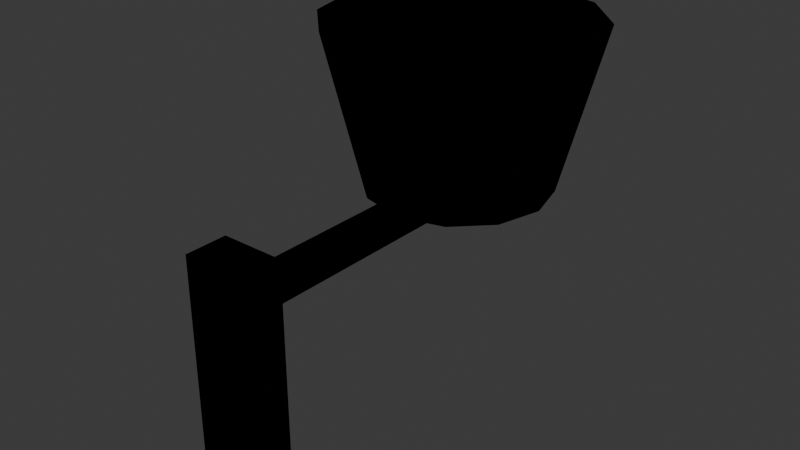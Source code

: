 # Source: BED_Ilum_Parede_v01.blend  (saved by Blender 4.2.66; exported with 4.5.12 LTS)
import bpy
from mathutils import Matrix  # noqa: F401  (used for matrix-valued properties, if any)

bpy.ops.wm.read_factory_settings(use_empty=True)
scene = bpy.context.scene
scene.name = 'Scene'

# ---- collections
col_collection = bpy.data.collections.new('Collection'); scene.collection.children.link(col_collection)
col_bed_ilum_parede_v01 = bpy.data.collections.new('BED_Ilum_Parede_v01'); scene.collection.children.link(col_bed_ilum_parede_v01)

# ---- materials (node trees are filled in below, after node groups)
mat_polyroom_pbr = bpy.data.materials.new('Polyroom_PBR')

# ---- material node trees
mat_polyroom_pbr.use_nodes = True; mat_polyroom_pbr.node_tree.nodes.clear()
_N = mat_polyroom_pbr.node_tree.nodes; _L = mat_polyroom_pbr.node_tree.links
n0 = _N.new('ShaderNodeOutputMaterial'); n0.name = 'Material Output'; n0.location = (0, 0)
n1 = _N.new('ShaderNodeBsdfPrincipled'); n1.name = 'Principled BSDF'; n1.location = (0, 0)
n2 = _N.new('ShaderNodeVertexColor'); n2.name = 'Color Attribute'; n2.location = (0, 0)
n2.layer_name = 'Color'
_L.new(n2.outputs[0], n1.inputs[0])
n0.is_active_output = True

# ---- world
world_world = bpy.data.worlds.new('World'); scene.world = world_world
world_world.use_nodes = True; world_world.node_tree.nodes.clear()
_N = world_world.node_tree.nodes; _L = world_world.node_tree.links
n0 = _N.new('ShaderNodeOutputWorld'); n0.name = 'World Output'; n0.location = (300, 300)
n1 = _N.new('ShaderNodeBackground'); n1.name = 'Background'; n1.location = (10, 300)
n1.inputs[0].default_value = (0.05088, 0.05088, 0.05088, 1.0)
_L.new(n1.outputs[0], n0.inputs[0])
n0.is_active_output = True
world_world.color = (0.05088, 0.05088, 0.05088)
world_world.sun_shadow_jitter_overblur = 0.0

# ---- meshes
me_bed_ilum_parede_v01 = bpy.data.meshes.new('BED_Ilum_Parede_v01')
me_bed_ilum_parede_v01.from_pydata([(-0.03, -0.02, 0.0), (-0.03, -0.02, 0.22), (-0.03, 0.02, 0.0), (-0.03, 0.02, 0.22), (0.03, -0.02, 0.0), (0.03, -0.02, 0.22), (0.03, 0.02, 0.0), (0.03, 0.02, 0.22), (0.0, 0.02, 0.162), (0.0, 0.28, 0.162), (0.01273, 0.02, 0.1673), (0.01273, 0.28, 0.1673), (0.018, 0.02, 0.18), (0.018, 0.28, 0.18), (0.01273, 0.02, 0.1927), (0.01273, 0.28, 0.1927), (0.0, 0.02, 0.198), (0.0, 0.28, 0.198), (-0.01273, 0.02, 0.1927), (-0.01273, 0.28, 0.1927), (-0.018, 0.02, 0.18), (-0.018, 0.28, 0.18), (-0.01273, 0.02, 0.1673), (-0.01273, 0.28, 0.1673), (0.0, 0.37, 0.18), (0.0, 0.41, 0.34), (0.045, 0.3579, 0.18), (0.065, 0.3926, 0.34), (0.07794, 0.325, 0.18), (0.1126, 0.345, 0.34), (0.09, 0.28, 0.18), (0.13, 0.28, 0.34), (0.07794, 0.235, 0.18), (0.1126, 0.215, 0.34), (0.045, 0.2021, 0.18), (0.065, 0.1674, 0.34), (0.0, 0.19, 0.18), (0.0, 0.15, 0.34), (-0.045, 0.2021, 0.18), (-0.065, 0.1674, 0.34), (-0.07794, 0.235, 0.18), (-0.1126, 0.215, 0.34), (-0.09, 0.28, 0.18), (-0.13, 0.28, 0.34), (-0.07794, 0.325, 0.18), (-0.1126, 0.345, 0.34), (-0.045, 0.3579, 0.18), (-0.065, 0.3926, 0.34), (0.0175, 0.2975, 0.3247), (0.02475, 0.3047, 0.3), (0.0175, 0.2975, 0.2753), (0.02475, 0.28, 0.3247), (0.035, 0.28, 0.3), (0.02475, 0.28, 0.2753), (0.0175, 0.2625, 0.3247), (0.02475, 0.2553, 0.3), (0.0175, 0.2625, 0.2753), (0.0, 0.2553, 0.3247), (0.0, 0.245, 0.3), (0.0, 0.2553, 0.2753), (-0.0175, 0.2625, 0.3247), (-0.02475, 0.2553, 0.3), (-0.0175, 0.2625, 0.2753), (0.0, 0.28, 0.265), (-0.02475, 0.28, 0.3247), (-0.035, 0.28, 0.3), (-0.02475, 0.28, 0.2753), (-0.0175, 0.2975, 0.3247), (-0.02475, 0.3047, 0.3), (-0.0175, 0.2975, 0.2753), (0.0, 0.28, 0.335), (0.0, 0.3047, 0.3247), (0.0, 0.315, 0.3), (0.0, 0.3047, 0.2753)], [], [(0, 1, 3, 2), (2, 3, 7, 6), (6, 7, 5, 4), (4, 5, 1, 0), (2, 6, 4, 0), (7, 3, 1, 5), (8, 9, 11, 10), (10, 11, 13, 12), (12, 13, 15, 14), (14, 15, 17, 16), (16, 17, 19, 18), (18, 19, 21, 20), (11, 9, 23, 21, 19, 17, 15, 13), (20, 21, 23, 22), (22, 23, 9, 8), (8, 10, 12, 14, 16, 18, 20, 22), (24, 25, 27, 26), (26, 27, 29, 28), (28, 29, 31, 30), (30, 31, 33, 32), (32, 33, 35, 34), (34, 35, 37, 36), (36, 37, 39, 38), (38, 39, 41, 40), (40, 41, 43, 42), (42, 43, 45, 44), (27, 25, 47, 45, 43, 41, 39, 37, 35, 33, 31, 29), (44, 45, 47, 46), (46, 47, 25, 24), (24, 26, 28, 30, 32, 34, 36, 38, 40, 42, 44, 46), (63, 73, 50), (72, 71, 48, 49), (73, 72, 49, 50), (71, 70, 48), (63, 50, 53), (49, 48, 51, 52), (50, 49, 52, 53), (48, 70, 51), (63, 53, 56), (52, 51, 54, 55), (53, 52, 55, 56), (51, 70, 54), (63, 56, 59), (55, 54, 57, 58), (56, 55, 58, 59), (54, 70, 57), (57, 70, 60), (63, 59, 62), (58, 57, 60, 61), (59, 58, 61, 62), (62, 61, 65, 66), (60, 70, 64), (63, 62, 66), (61, 60, 64, 65), (66, 65, 68, 69), (64, 70, 67), (63, 66, 69), (65, 64, 67, 68), (69, 68, 72, 73), (67, 70, 71), (63, 69, 73), (68, 67, 71, 72)])
_uv = me_bed_ilum_parede_v01.uv_layers.new(name='UVMap')
_uv.uv.foreach_set('vector', [0.4203, 0.6107, 0.4203, 0.6107, 0.4975, 0.6107, 0.4975, 0.6107, 0.5817, 0.495, 0.5817, 0.495, 0.5817, 0.6107, 0.5817, 0.6107, 0.5817, 0.6107, 0.5817, 0.6107, 0.5046, 0.6107, 0.5046, 0.6107, 0.4203, 0.495, 0.4203, 0.495, 0.4203, 0.6107, 0.4203, 0.6107, 0.5817, 0.495, 0.5817, 0.6107, 0.5046, 0.6107, 0.5046, 0.495, 0.4975, 0.495, 0.4975, 0.6107, 0.4203, 0.6107, 0.4203, 0.495, 0.03827, 0.495, 0.03827, 0.9964, 0.01373, 0.9964, 0.01373, 0.495, 0.01373, 0.495, 0.01373, 0.9964, 0.00356, 0.9964, 0.00356, 0.495, 0.1495, 0.495, 0.1495, 0.9964, 0.1394, 0.9964, 0.1394, 0.495, 0.1394, 0.495, 0.1394, 0.9964, 0.1148, 0.9964, 0.1148, 0.495, 0.1148, 0.495, 0.1148, 0.9964, 0.09028, 0.9964, 0.09028, 0.495, 0.09028, 0.495, 0.09028, 0.9964, 0.08011, 0.9964, 0.08011, 0.495, 0.1394, 0.9964, 0.1148, 0.9964, 0.09028, 0.9964, 0.08011, 0.9964, 0.09028, 0.9964, 0.1148, 0.9964, 0.1394, 0.9964, 0.1495, 0.9964, 0.07299, 0.495, 0.07299, 0.9964, 0.06282, 0.9964, 0.06282, 0.495, 0.06282, 0.495, 0.06282, 0.9964, 0.03827, 0.9964, 0.03827, 0.495, 0.1148, 0.495, 0.1394, 0.495, 0.1495, 0.495, 0.1394, 0.495, 0.1148, 0.495, 0.09028, 0.495, 0.08011, 0.495, 0.09028, 0.495, 0.3685, 0.3685, 0.423, 0.423, 0.3106, 0.4879, 0.2907, 0.4134, 0.2907, 0.4134, 0.3106, 0.4879, 0.1808, 0.4879, 0.2008, 0.4134, 0.2008, 0.4134, 0.1808, 0.4879, 0.06845, 0.423, 0.123, 0.3685, 0.123, 0.3685, 0.06845, 0.423, 0.003561, 0.3106, 0.07807, 0.2907, 0.07807, 0.2907, 0.003561, 0.3106, 0.003561, 0.1808, 0.07807, 0.2008, 0.07807, 0.2008, 0.003561, 0.1808, 0.06845, 0.06845, 0.123, 0.123, 0.123, 0.123, 0.06845, 0.06845, 0.1808, 0.003561, 0.2008, 0.07807, 0.2008, 0.07807, 0.1808, 0.003561, 0.3106, 0.00356, 0.2907, 0.07807, 0.2907, 0.07807, 0.3106, 0.00356, 0.423, 0.06845, 0.3685, 0.123, 0.3685, 0.123, 0.423, 0.06845, 0.4879, 0.1808, 0.4134, 0.2008, 0.9794, 0.3106, 0.9145, 0.423, 0.8021, 0.4879, 0.6723, 0.4879, 0.5599, 0.423, 0.495, 0.3106, 0.495, 0.1808, 0.5599, 0.06845, 0.6723, 0.003561, 0.8021, 0.00356, 0.9145, 0.06845, 0.9794, 0.1808, 0.4134, 0.2008, 0.4879, 0.1808, 0.4879, 0.3106, 0.4134, 0.2907, 0.4134, 0.2907, 0.4879, 0.3106, 0.423, 0.423, 0.3685, 0.3685, 0.3685, 0.3685, 0.2907, 0.4134, 0.2008, 0.4134, 0.123, 0.3685, 0.07807, 0.2907, 0.07807, 0.2008, 0.123, 0.123, 0.2008, 0.07807, 0.2907, 0.07807, 0.3685, 0.123, 0.4134, 0.2008, 0.4134, 0.2907, 0.219, 0.5574, 0.2631, 0.5756, 0.2373, 0.6015, 0.4132, 0.5832, 0.395, 0.5756, 0.395, 0.5391, 0.4132, 0.5315, 0.2631, 0.5756, 0.2814, 0.5832, 0.2448, 0.6197, 0.2373, 0.6015, 0.395, 0.5756, 0.3509, 0.5574, 0.395, 0.5391, 0.219, 0.5574, 0.2373, 0.6015, 0.2008, 0.6015, 0.4132, 0.5315, 0.395, 0.5391, 0.3691, 0.5133, 0.3767, 0.495, 0.2373, 0.6015, 0.2448, 0.6197, 0.1932, 0.6197, 0.2008, 0.6015, 0.395, 0.5391, 0.3509, 0.5574, 0.3691, 0.5133, 0.219, 0.5574, 0.2008, 0.6015, 0.1749, 0.5756, 0.3767, 0.495, 0.3691, 0.5133, 0.3326, 0.5133, 0.325, 0.495, 0.2008, 0.6015, 0.1932, 0.6197, 0.1567, 0.5832, 0.1749, 0.5756, 0.3691, 0.5133, 0.3509, 0.5574, 0.3326, 0.5133, 0.219, 0.5574, 0.1749, 0.5756, 0.1749, 0.5391, 0.325, 0.495, 0.3326, 0.5133, 0.3068, 0.5391, 0.2885, 0.5315, 0.1749, 0.5756, 0.1567, 0.5832, 0.1567, 0.5315, 0.1749, 0.5391, 0.3326, 0.5133, 0.3509, 0.5574, 0.3068, 0.5391, 0.3068, 0.5391, 0.3509, 0.5574, 0.3068, 0.5756, 0.219, 0.5574, 0.1749, 0.5391, 0.2008, 0.5133, 0.2885, 0.5315, 0.3068, 0.5391, 0.3068, 0.5756, 0.2885, 0.5832, 0.1749, 0.5391, 0.1567, 0.5315, 0.1932, 0.495, 0.2008, 0.5133, 0.2008, 0.5133, 0.1932, 0.495, 0.2448, 0.495, 0.2373, 0.5133, 0.3068, 0.5756, 0.3509, 0.5574, 0.3326, 0.6015, 0.219, 0.5574, 0.2008, 0.5133, 0.2373, 0.5133, 0.2885, 0.5832, 0.3068, 0.5756, 0.3326, 0.6015, 0.325, 0.6197, 0.2373, 0.5133, 0.2448, 0.495, 0.2814, 0.5315, 0.2631, 0.5391, 0.3326, 0.6015, 0.3509, 0.5574, 0.3691, 0.6015, 0.219, 0.5574, 0.2373, 0.5133, 0.2631, 0.5391, 0.325, 0.6197, 0.3326, 0.6015, 0.3691, 0.6015, 0.3767, 0.6197, 0.2631, 0.5391, 0.2814, 0.5315, 0.2814, 0.5832, 0.2631, 0.5756, 0.3691, 0.6015, 0.3509, 0.5574, 0.395, 0.5756, 0.219, 0.5574, 0.2631, 0.5391, 0.2631, 0.5756, 0.3767, 0.6197, 0.3691, 0.6015, 0.395, 0.5756, 0.4132, 0.5832])
_ca = me_bed_ilum_parede_v01.color_attributes.new('Color', 'FLOAT_COLOR', 'POINT')
_ca.data.foreach_set('color', [0.78, 0.58, 0.25, 1.0, 0.78, 0.58, 0.25, 1.0, 0.78, 0.58, 0.25, 1.0, 0.78, 0.58, 0.25, 1.0, 0.78, 0.58, 0.25, 1.0, 0.78, 0.58, 0.25, 1.0, 0.78, 0.58, 0.25, 1.0, 0.78, 0.58, 0.25, 1.0, 0.13, 0.13, 0.14, 1.0, 0.13, 0.13, 0.14, 1.0, 0.13, 0.13, 0.14, 1.0, 0.13, 0.13, 0.14, 1.0, 0.13, 0.13, 0.14, 1.0, 0.13, 0.13, 0.14, 1.0, 0.13, 0.13, 0.14, 1.0, 0.13, 0.13, 0.14, 1.0, 0.13, 0.13, 0.14, 1.0, 0.13, 0.13, 0.14, 1.0, 0.13, 0.13, 0.14, 1.0, 0.13, 0.13, 0.14, 1.0, 0.13, 0.13, 0.14, 1.0, 0.13, 0.13, 0.14, 1.0, 0.13, 0.13, 0.14, 1.0, 0.13, 0.13, 0.14, 1.0, 0.96, 0.87, 0.68, 1.0, 0.96, 0.87, 0.68, 1.0, 0.96, 0.87, 0.68, 1.0, 0.96, 0.87, 0.68, 1.0, 0.96, 0.87, 0.68, 1.0, 0.96, 0.87, 0.68, 1.0, 0.96, 0.87, 0.68, 1.0, 0.96, 0.87, 0.68, 1.0, 0.96, 0.87, 0.68, 1.0, 0.96, 0.87, 0.68, 1.0, 0.96, 0.87, 0.68, 1.0, 0.96, 0.87, 0.68, 1.0, 0.96, 0.87, 0.68, 1.0, 0.96, 0.87, 0.68, 1.0, 0.96, 0.87, 0.68, 1.0, 0.96, 0.87, 0.68, 1.0, 0.96, 0.87, 0.68, 1.0, 0.96, 0.87, 0.68, 1.0, 0.96, 0.87, 0.68, 1.0, 0.96, 0.87, 0.68, 1.0, 0.96, 0.87, 0.68, 1.0, 0.96, 0.87, 0.68, 1.0, 0.96, 0.87, 0.68, 1.0, 0.96, 0.87, 0.68, 1.0, 1.0, 0.96, 0.8, 1.0, 1.0, 0.96, 0.8, 1.0, 1.0, 0.96, 0.8, 1.0, 1.0, 0.96, 0.8, 1.0, 1.0, 0.96, 0.8, 1.0, 1.0, 0.96, 0.8, 1.0, 1.0, 0.96, 0.8, 1.0, 1.0, 0.96, 0.8, 1.0, 1.0, 0.96, 0.8, 1.0, 1.0, 0.96, 0.8, 1.0, 1.0, 0.96, 0.8, 1.0, 1.0, 0.96, 0.8, 1.0, 1.0, 0.96, 0.8, 1.0, 1.0, 0.96, 0.8, 1.0, 1.0, 0.96, 0.8, 1.0, 1.0, 0.96, 0.8, 1.0, 1.0, 0.96, 0.8, 1.0, 1.0, 0.96, 0.8, 1.0, 1.0, 0.96, 0.8, 1.0, 1.0, 0.96, 0.8, 1.0, 1.0, 0.96, 0.8, 1.0, 1.0, 0.96, 0.8, 1.0, 1.0, 0.96, 0.8, 1.0, 1.0, 0.96, 0.8, 1.0, 1.0, 0.96, 0.8, 1.0, 1.0, 0.96, 0.8, 1.0])
me_bed_ilum_parede_v01.materials.append(mat_polyroom_pbr)
me_bed_ilum_parede_v01.update()

# ---- objects
ob_bed_ilum_parede_v01 = bpy.data.objects.new('BED_Ilum_Parede_v01', me_bed_ilum_parede_v01)

# ---- transforms, parenting, visibility, modifiers, constraints
ob_bed_ilum_parede_v01.location = (0.0, 0.0, 0.0)

# ---- collection membership
col_bed_ilum_parede_v01.objects.link(ob_bed_ilum_parede_v01)

# ---- scene / render settings (as saved in the file)
scene.frame_start = 1; scene.frame_end = 250; scene.frame_set(1)
scene.render.engine = 'BLENDER_EEVEE_NEXT'
bpy.context.view_layer.update()

# ---- added for rendering (the .blend has no active camera and no usable light): camera, sun
cam_auto = bpy.data.cameras.new('AutoCamera')
cam_auto.lens = 50.0
cam_auto.sensor_width = 36.0
cam_auto.clip_end = 1000.0
ob_auto_camera = bpy.data.objects.new('AutoCamera', cam_auto)
scene.collection.objects.link(ob_auto_camera)
ob_auto_camera.location = (0.561345, -0.478614, 0.619076)
ob_auto_camera.rotation_euler = (1.09748, -7.21219e-08, 0.694738)
scene.camera = ob_auto_camera
light_auto_sun = bpy.data.lights.new('AutoSun', 'SUN')
light_auto_sun.energy = 3.0
light_auto_sun.angle = 0.0523599
ob_auto_sun = bpy.data.objects.new('AutoSun', light_auto_sun)
scene.collection.objects.link(ob_auto_sun)
ob_auto_sun.rotation_euler = (0.872665, 0.174533, 0.523599)
bpy.context.view_layer.update()
